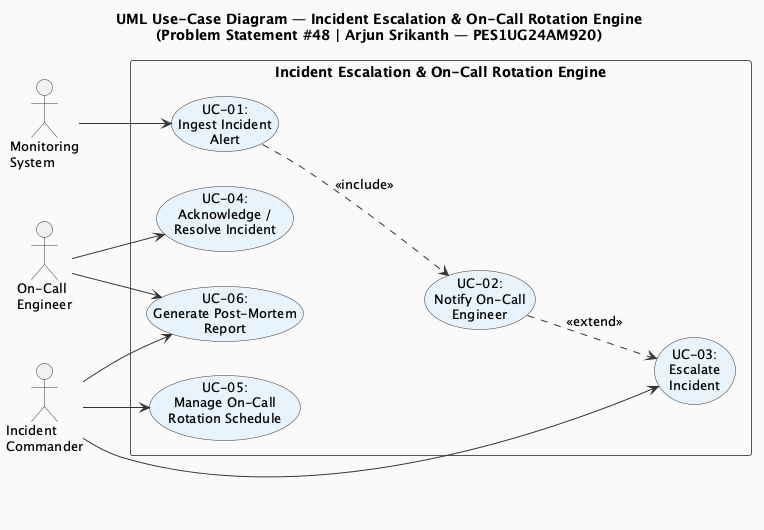

The diagram above was rendered by PlantUML. Its source (embedded in the PNG):
@startuml Use_Case_Diagram

skinparam backgroundColor white
skinparam usecaseFontSize 13
skinparam actorFontSize 13
skinparam usecaseBorderColor #333333
skinparam usecaseBackgroundColor #E8F4FD
skinparam actorBorderColor #333333
skinparam packageBorderColor #555555
skinparam packageBackgroundColor #FAFAFA
skinparam arrowColor #333333
skinparam stereotypeFontSize 11

title **UML Use-Case Diagram — Incident Escalation & On-Call Rotation Engine**\n(Problem Statement #48 | Arjun Srikanth — PES1UG24AM920)

left to right direction

actor "Monitoring\nSystem" as MS
actor "On-Call\nEngineer" as OCE
actor "Incident\nCommander" as IC

rectangle "Incident Escalation & On-Call Rotation Engine" {
    usecase "UC-01:\nIngest Incident\nAlert" as UC1
    usecase "UC-02:\nNotify On-Call\nEngineer" as UC2
    usecase "UC-03:\nEscalate\nIncident" as UC3
    usecase "UC-04:\nAcknowledge /\nResolve Incident" as UC4
    usecase "UC-05:\nManage On-Call\nRotation Schedule" as UC5
    usecase "UC-06:\nGenerate Post-Mortem\nReport" as UC6
}

MS --> UC1

OCE --> UC4
OCE --> UC6

IC --> UC3
IC --> UC5
IC --> UC6

UC1 ..> UC2 : <<include>>
UC2 ..> UC3 : <<extend>>

@enduml